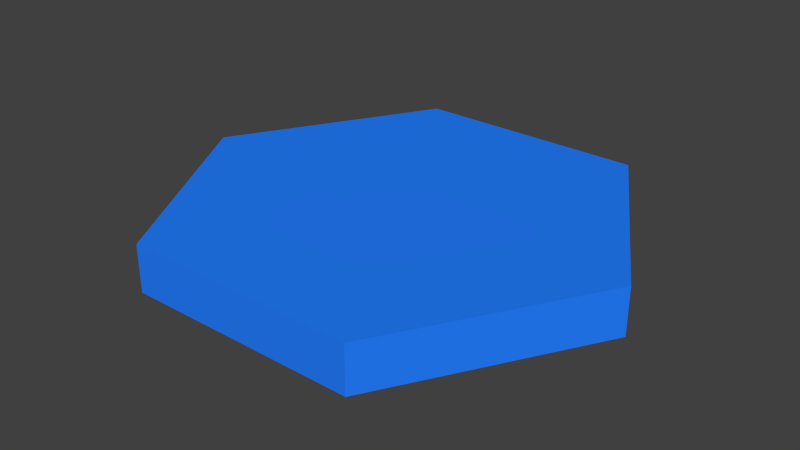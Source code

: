 # Source: river.blend  (saved by Blender 2.70.0; exported with 4.5.12 LTS)
import bpy
from mathutils import Matrix  # noqa: F401  (used for matrix-valued properties, if any)

bpy.ops.wm.read_factory_settings(use_empty=True)
scene = bpy.context.scene
scene.name = 'Scene'

# ---- collections
col_collection_1 = bpy.data.collections.new('Collection 1'); scene.collection.children.link(col_collection_1)

# ---- materials (node trees are filled in below, after node groups)
mat_river = bpy.data.materials.new('River')
mat_river.alpha_threshold = 0.0
mat_river.use_transparent_shadow = False
mat_river.diffuse_color = (0.01785, 0.2093, 1.0, 1.0)
mat_river.roughness = 0.5
mat_river.line_color = (0.0, 0.0, 0.0, 1.0)

# ---- material node trees

# ---- world
world_world = bpy.data.worlds.new('World'); scene.world = world_world
world_world.color = (0.05088, 0.05088, 0.05088)
world_world.use_sun_shadow = False
world_world.sun_shadow_jitter_overblur = 0.0
world_world.cycles.sampling_method = 'MANUAL'
world_world.cycles.sample_map_resolution = 256

# ---- meshes
me_circle = bpy.data.meshes.new('Circle')
me_circle.from_pydata([(0.433, 0.25, 0.0), (0.433, -0.25, 0.0), (5.365e-08, -0.5, 0.0), (-0.433, -0.25, 0.0), (-0.433, 0.25, 0.0), (9.934e-09, 0.5, 0.0), (0.433, 0.25, -0.1), (0.433, -0.25, -0.1), (5.365e-08, -0.5, -0.1), (-0.433, -0.25, -0.1), (-0.433, 0.25, -0.1), (9.934e-09, 0.5, -0.1), (9.934e-09, 0.5, 0.0), (-0.433, 0.25, 0.0), (-0.433, -0.25, 0.0), (5.365e-08, -0.5, 0.0), (0.433, -0.25, 0.0), (0.433, 0.25, 0.0), (9.934e-09, 0.5, -0.1), (-0.433, 0.25, -0.1), (-0.433, -0.25, -0.1), (5.365e-08, -0.5, -0.1), (0.433, -0.25, -0.1), (0.433, 0.25, -0.1), (2.98e-08, 0.0, 0.0), (2.98e-08, -1.49e-08, -0.1)], [], [(11, 25, 10), (10, 25, 9), (17, 23, 18, 12), (16, 22, 23, 17), (15, 21, 22, 16), (14, 20, 21, 15), (13, 19, 20, 14), (12, 18, 19, 13), (4, 3, 24), (5, 4, 24), (3, 2, 24), (2, 1, 24), (1, 0, 24), (0, 5, 24), (6, 25, 11), (7, 25, 6), (8, 25, 7), (9, 25, 8)])
me_circle.materials.append(mat_river)
me_circle.use_remesh_preserve_volume = False
me_circle.use_remesh_preserve_attributes = False
me_circle.use_mirror_vertex_groups = False
me_circle.update()

# ---- objects
ob_circle = bpy.data.objects.new('Circle', me_circle)

# ---- transforms, parenting, visibility, modifiers, constraints
ob_circle.location = (0.0, 0.0, 0.0)
ob_circle.rotation_euler = (0.0, 0.0, -1.571)
ob_circle.lineart.crease_threshold = 0.0

# ---- collection membership
col_collection_1.objects.link(ob_circle)

# ---- scene / render settings (as saved in the file)
scene.frame_start = 1; scene.frame_end = 250; scene.frame_set(1)
scene.render.engine = 'BLENDER_EEVEE_NEXT'
scene.render.resolution_percentage = 50
scene.render.dither_intensity = 0.0
scene.cycles.use_denoising = False
scene.cycles.samples = 10
scene.cycles.sampling_pattern = 'TABULATED_SOBOL'
scene.cycles.light_sampling_threshold = 0.0
scene.cycles.use_adaptive_sampling = False
scene.cycles.use_light_tree = False
scene.cycles.blur_glossy = 0.0
scene.cycles.volume_bounces = 1
scene.cycles.pixel_filter_type = 'GAUSSIAN'
scene.cycles.sample_clamp_indirect = 0.0
scene.view_settings.view_transform = 'Standard'
bpy.context.view_layer.update()

# ---- added for rendering (the .blend has no active camera and no usable light): camera, sun
cam_auto = bpy.data.cameras.new('AutoCamera')
cam_auto.lens = 50.0
cam_auto.sensor_width = 36.0
cam_auto.clip_end = 1000.0
ob_auto_camera = bpy.data.objects.new('AutoCamera', cam_auto)
scene.collection.objects.link(ob_auto_camera)
ob_auto_camera.location = (1.22745, -1.47294, 0.931959)
ob_auto_camera.rotation_euler = (1.09748, -7.21219e-08, 0.694738)
scene.camera = ob_auto_camera
light_auto_sun = bpy.data.lights.new('AutoSun', 'SUN')
light_auto_sun.energy = 3.0
light_auto_sun.angle = 0.0523599
ob_auto_sun = bpy.data.objects.new('AutoSun', light_auto_sun)
scene.collection.objects.link(ob_auto_sun)
ob_auto_sun.rotation_euler = (0.872665, 0.174533, 0.523599)
bpy.context.view_layer.update()
